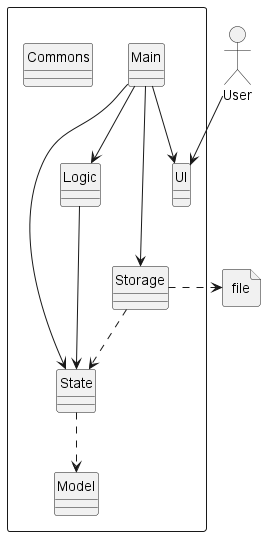

The diagram above was rendered by PlantUML. Its source (embedded in the PNG):
@startuml
allowmixing
hide circle
skinparam classAttributeIconSize 0

Package " "<<Rectangle>>{
    Class UI
    Class Logic
    Class Storage
    Class State
    Class Main
    Class Model
    Class Commons
}

actor "User" as User
file "file" as File

Main --> UI
Main -> State
Main ---> Storage
Main -> Logic

Logic -> State

State ..> Model

Storage ..> State
Storage .right.>File
User --> UI
@enduml